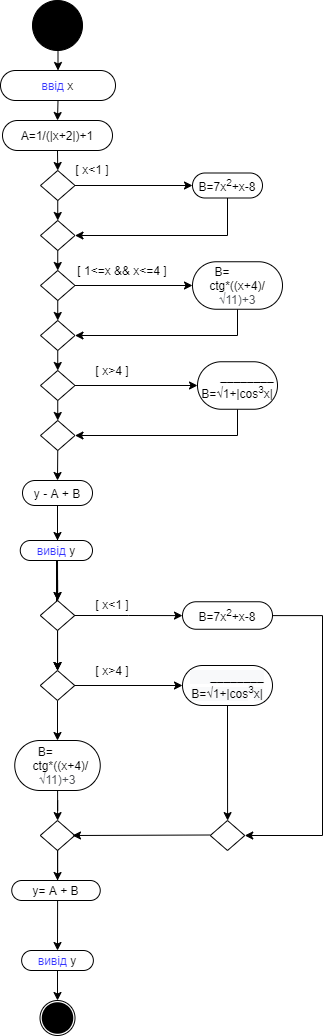

The diagram above was exported from draw.io. Its source (the exported page's mxGraphModel, read from the mxfile embedded in the PNG):
<mxGraphModel dx="1382" dy="764" grid="1" gridSize="10" guides="1" tooltips="1" connect="1" arrows="1" fold="1" page="1" pageScale="1" pageWidth="827" pageHeight="1169" math="0" shadow="0">
  <root>
    <mxCell id="0" />
    <mxCell id="1" parent="0" />
    <mxCell id="K0Dl8wnAyoeDdfxt2ve1-2" value="" style="edgeStyle=orthogonalEdgeStyle;rounded=0;orthogonalLoop=1;jettySize=auto;html=1;exitX=0.5;exitY=1;exitDx=0;exitDy=0;entryX=0.5;entryY=0;entryDx=0;entryDy=0;" parent="1" source="K0Dl8wnAyoeDdfxt2ve1-3" target="K0Dl8wnAyoeDdfxt2ve1-5" edge="1">
      <mxGeometry relative="1" as="geometry">
        <mxPoint x="426" y="50" as="sourcePoint" />
        <mxPoint x="450" y="60" as="targetPoint" />
        <Array as="points">
          <mxPoint x="425" y="70" />
        </Array>
      </mxGeometry>
    </mxCell>
    <mxCell id="K0Dl8wnAyoeDdfxt2ve1-3" value="" style="ellipse;whiteSpace=wrap;html=1;aspect=fixed;fillColor=#000000;" parent="1" vertex="1">
      <mxGeometry x="400" width="50" height="50" as="geometry" />
    </mxCell>
    <mxCell id="K0Dl8wnAyoeDdfxt2ve1-4" value="" style="edgeStyle=orthogonalEdgeStyle;rounded=0;orthogonalLoop=1;jettySize=auto;html=1;exitX=0.5;exitY=1;exitDx=0;exitDy=0;entryX=0.5;entryY=0;entryDx=0;entryDy=0;" parent="1" source="K0Dl8wnAyoeDdfxt2ve1-5" target="K0Dl8wnAyoeDdfxt2ve1-7" edge="1">
      <mxGeometry relative="1" as="geometry" />
    </mxCell>
    <mxCell id="K0Dl8wnAyoeDdfxt2ve1-5" value="&lt;font color=&quot;#3333ff&quot;&gt;ввід &lt;/font&gt;x" style="rounded=1;whiteSpace=wrap;html=1;fillColor=#FFFFFF;arcSize=50;" parent="1" vertex="1">
      <mxGeometry x="368" y="70" width="115" height="30" as="geometry" />
    </mxCell>
    <mxCell id="K0Dl8wnAyoeDdfxt2ve1-6" style="edgeStyle=orthogonalEdgeStyle;rounded=0;orthogonalLoop=1;jettySize=auto;html=1;exitX=0.5;exitY=1;exitDx=0;exitDy=0;entryX=0.5;entryY=0;entryDx=0;entryDy=0;" parent="1" source="K0Dl8wnAyoeDdfxt2ve1-7" target="K0Dl8wnAyoeDdfxt2ve1-10" edge="1">
      <mxGeometry relative="1" as="geometry" />
    </mxCell>
    <mxCell id="K0Dl8wnAyoeDdfxt2ve1-7" value="&lt;span&gt;А=1/(|x+2|)+1&lt;/span&gt;" style="rounded=1;whiteSpace=wrap;html=1;fillColor=#FFFFFF;arcSize=50;" parent="1" vertex="1">
      <mxGeometry x="370" y="120" width="110" height="30" as="geometry" />
    </mxCell>
    <mxCell id="K0Dl8wnAyoeDdfxt2ve1-8" style="edgeStyle=orthogonalEdgeStyle;rounded=0;orthogonalLoop=1;jettySize=auto;html=1;exitX=1;exitY=0.5;exitDx=0;exitDy=0;entryX=0;entryY=0.5;entryDx=0;entryDy=0;" parent="1" source="K0Dl8wnAyoeDdfxt2ve1-10" target="K0Dl8wnAyoeDdfxt2ve1-12" edge="1">
      <mxGeometry relative="1" as="geometry" />
    </mxCell>
    <mxCell id="K0Dl8wnAyoeDdfxt2ve1-9" style="edgeStyle=orthogonalEdgeStyle;rounded=0;orthogonalLoop=1;jettySize=auto;html=1;exitX=0.5;exitY=1;exitDx=0;exitDy=0;entryX=0.5;entryY=0;entryDx=0;entryDy=0;" parent="1" source="K0Dl8wnAyoeDdfxt2ve1-10" target="K0Dl8wnAyoeDdfxt2ve1-14" edge="1">
      <mxGeometry relative="1" as="geometry">
        <mxPoint x="425.42857142857144" y="220" as="targetPoint" />
      </mxGeometry>
    </mxCell>
    <mxCell id="K0Dl8wnAyoeDdfxt2ve1-10" value="" style="rhombus;whiteSpace=wrap;html=1;fillColor=#FFFFFF;" parent="1" vertex="1">
      <mxGeometry x="408" y="170" width="34.5" height="30" as="geometry" />
    </mxCell>
    <mxCell id="K0Dl8wnAyoeDdfxt2ve1-11" style="edgeStyle=orthogonalEdgeStyle;rounded=0;orthogonalLoop=1;jettySize=auto;html=1;exitX=0.5;exitY=1;exitDx=0;exitDy=0;entryX=1;entryY=0.5;entryDx=0;entryDy=0;" parent="1" source="K0Dl8wnAyoeDdfxt2ve1-12" target="K0Dl8wnAyoeDdfxt2ve1-14" edge="1">
      <mxGeometry relative="1" as="geometry" />
    </mxCell>
    <mxCell id="K0Dl8wnAyoeDdfxt2ve1-12" value="&lt;span&gt;B=7x&lt;/span&gt;&lt;sup&gt;2&lt;/sup&gt;&lt;span&gt;+x-8&lt;/span&gt;" style="rounded=1;whiteSpace=wrap;html=1;fillColor=#FFFFFF;arcSize=50;" parent="1" vertex="1">
      <mxGeometry x="560" y="172.5" width="70" height="25" as="geometry" />
    </mxCell>
    <mxCell id="K0Dl8wnAyoeDdfxt2ve1-13" style="edgeStyle=orthogonalEdgeStyle;rounded=0;orthogonalLoop=1;jettySize=auto;html=1;exitX=0.5;exitY=1;exitDx=0;exitDy=0;entryX=0.5;entryY=0;entryDx=0;entryDy=0;" parent="1" source="K0Dl8wnAyoeDdfxt2ve1-14" target="K0Dl8wnAyoeDdfxt2ve1-17" edge="1">
      <mxGeometry relative="1" as="geometry" />
    </mxCell>
    <mxCell id="K0Dl8wnAyoeDdfxt2ve1-14" value="" style="rhombus;whiteSpace=wrap;html=1;fillColor=#FFFFFF;" parent="1" vertex="1">
      <mxGeometry x="408" y="220" width="34.5" height="30" as="geometry" />
    </mxCell>
    <mxCell id="K0Dl8wnAyoeDdfxt2ve1-15" style="edgeStyle=orthogonalEdgeStyle;rounded=0;orthogonalLoop=1;jettySize=auto;html=1;exitX=1;exitY=0.5;exitDx=0;exitDy=0;entryX=0;entryY=0.5;entryDx=0;entryDy=0;" parent="1" source="K0Dl8wnAyoeDdfxt2ve1-17" target="K0Dl8wnAyoeDdfxt2ve1-19" edge="1">
      <mxGeometry relative="1" as="geometry" />
    </mxCell>
    <mxCell id="K0Dl8wnAyoeDdfxt2ve1-16" style="edgeStyle=orthogonalEdgeStyle;rounded=0;orthogonalLoop=1;jettySize=auto;html=1;exitX=0.5;exitY=1;exitDx=0;exitDy=0;entryX=0.5;entryY=0;entryDx=0;entryDy=0;" parent="1" source="K0Dl8wnAyoeDdfxt2ve1-17" target="K0Dl8wnAyoeDdfxt2ve1-21" edge="1">
      <mxGeometry relative="1" as="geometry" />
    </mxCell>
    <mxCell id="K0Dl8wnAyoeDdfxt2ve1-17" value="" style="rhombus;whiteSpace=wrap;html=1;fillColor=#FFFFFF;" parent="1" vertex="1">
      <mxGeometry x="408" y="270" width="34.5" height="30" as="geometry" />
    </mxCell>
    <mxCell id="K0Dl8wnAyoeDdfxt2ve1-18" style="edgeStyle=orthogonalEdgeStyle;rounded=0;orthogonalLoop=1;jettySize=auto;html=1;exitX=0.5;exitY=1;exitDx=0;exitDy=0;entryX=1;entryY=0.5;entryDx=0;entryDy=0;" parent="1" source="K0Dl8wnAyoeDdfxt2ve1-19" target="K0Dl8wnAyoeDdfxt2ve1-21" edge="1">
      <mxGeometry relative="1" as="geometry" />
    </mxCell>
    <mxCell id="K0Dl8wnAyoeDdfxt2ve1-19" value="&lt;span&gt;&amp;nbsp; &amp;nbsp; &amp;nbsp; B=&amp;nbsp; &amp;nbsp; &amp;nbsp; &amp;nbsp; &amp;nbsp; &amp;nbsp; &amp;nbsp; &amp;nbsp; ctg*((x+4)/&lt;/span&gt;&lt;span style=&quot;color: rgb(77 , 81 , 86) ; text-align: left ; background-color: rgb(255 , 255 , 255)&quot;&gt;&lt;font face=&quot;arial, sans-serif&quot;&gt;√11)+3&lt;/font&gt;&lt;/span&gt;" style="rounded=1;whiteSpace=wrap;html=1;fillColor=#FFFFFF;arcSize=50;" parent="1" vertex="1">
      <mxGeometry x="560" y="261.25" width="90" height="47.5" as="geometry" />
    </mxCell>
    <mxCell id="K0Dl8wnAyoeDdfxt2ve1-20" style="edgeStyle=orthogonalEdgeStyle;rounded=0;orthogonalLoop=1;jettySize=auto;html=1;exitX=0.5;exitY=1;exitDx=0;exitDy=0;entryX=0.5;entryY=0;entryDx=0;entryDy=0;" parent="1" source="K0Dl8wnAyoeDdfxt2ve1-21" target="K0Dl8wnAyoeDdfxt2ve1-24" edge="1">
      <mxGeometry relative="1" as="geometry" />
    </mxCell>
    <mxCell id="K0Dl8wnAyoeDdfxt2ve1-21" value="" style="rhombus;whiteSpace=wrap;html=1;fillColor=#FFFFFF;" parent="1" vertex="1">
      <mxGeometry x="408" y="320" width="34.5" height="30" as="geometry" />
    </mxCell>
    <mxCell id="K0Dl8wnAyoeDdfxt2ve1-22" style="edgeStyle=orthogonalEdgeStyle;rounded=0;orthogonalLoop=1;jettySize=auto;html=1;exitX=1;exitY=0.5;exitDx=0;exitDy=0;entryX=0;entryY=0.5;entryDx=0;entryDy=0;" parent="1" source="K0Dl8wnAyoeDdfxt2ve1-24" target="K0Dl8wnAyoeDdfxt2ve1-28" edge="1">
      <mxGeometry relative="1" as="geometry" />
    </mxCell>
    <mxCell id="K0Dl8wnAyoeDdfxt2ve1-23" style="edgeStyle=orthogonalEdgeStyle;rounded=0;orthogonalLoop=1;jettySize=auto;html=1;exitX=0.5;exitY=1;exitDx=0;exitDy=0;entryX=0.5;entryY=0;entryDx=0;entryDy=0;" parent="1" source="K0Dl8wnAyoeDdfxt2ve1-24" target="K0Dl8wnAyoeDdfxt2ve1-26" edge="1">
      <mxGeometry relative="1" as="geometry" />
    </mxCell>
    <mxCell id="K0Dl8wnAyoeDdfxt2ve1-24" value="" style="rhombus;whiteSpace=wrap;html=1;fillColor=#FFFFFF;" parent="1" vertex="1">
      <mxGeometry x="408" y="370" width="34.5" height="30" as="geometry" />
    </mxCell>
    <mxCell id="K0Dl8wnAyoeDdfxt2ve1-25" style="edgeStyle=orthogonalEdgeStyle;rounded=0;orthogonalLoop=1;jettySize=auto;html=1;exitX=0.5;exitY=1;exitDx=0;exitDy=0;entryX=0.5;entryY=0;entryDx=0;entryDy=0;" parent="1" source="K0Dl8wnAyoeDdfxt2ve1-26" target="K0Dl8wnAyoeDdfxt2ve1-29" edge="1">
      <mxGeometry relative="1" as="geometry" />
    </mxCell>
    <mxCell id="K0Dl8wnAyoeDdfxt2ve1-26" value="" style="rhombus;whiteSpace=wrap;html=1;fillColor=#FFFFFF;" parent="1" vertex="1">
      <mxGeometry x="408" y="420" width="34.5" height="30" as="geometry" />
    </mxCell>
    <mxCell id="K0Dl8wnAyoeDdfxt2ve1-27" style="edgeStyle=orthogonalEdgeStyle;rounded=0;orthogonalLoop=1;jettySize=auto;html=1;exitX=0.5;exitY=1;exitDx=0;exitDy=0;entryX=1;entryY=0.5;entryDx=0;entryDy=0;" parent="1" source="K0Dl8wnAyoeDdfxt2ve1-28" target="K0Dl8wnAyoeDdfxt2ve1-26" edge="1">
      <mxGeometry relative="1" as="geometry" />
    </mxCell>
    <mxCell id="K0Dl8wnAyoeDdfxt2ve1-28" value="&lt;span&gt;&amp;nbsp; &amp;nbsp; &amp;nbsp; ________&lt;/span&gt;&lt;br&gt;&lt;span&gt;B=√1+|cos&lt;/span&gt;&lt;sup&gt;3&lt;/sup&gt;&lt;span&gt;x|&lt;/span&gt;" style="rounded=1;whiteSpace=wrap;html=1;fillColor=#FFFFFF;arcSize=50;" parent="1" vertex="1">
      <mxGeometry x="565" y="361.25" width="80" height="47.5" as="geometry" />
    </mxCell>
    <mxCell id="K0Dl8wnAyoeDdfxt2ve1-51" value="" style="edgeStyle=orthogonalEdgeStyle;rounded=0;orthogonalLoop=1;jettySize=auto;html=1;" parent="1" source="K0Dl8wnAyoeDdfxt2ve1-29" target="K0Dl8wnAyoeDdfxt2ve1-44" edge="1">
      <mxGeometry relative="1" as="geometry" />
    </mxCell>
    <mxCell id="K0Dl8wnAyoeDdfxt2ve1-29" value="y - A + B" style="rounded=1;whiteSpace=wrap;html=1;fillColor=#FFFFFF;arcSize=50;" parent="1" vertex="1">
      <mxGeometry x="390" y="480" width="70" height="25" as="geometry" />
    </mxCell>
    <mxCell id="K0Dl8wnAyoeDdfxt2ve1-31" value="" style="endArrow=classic;html=1;" parent="1" edge="1">
      <mxGeometry width="50" height="50" relative="1" as="geometry">
        <mxPoint x="425" y="505" as="sourcePoint" />
        <mxPoint x="425" y="540" as="targetPoint" />
      </mxGeometry>
    </mxCell>
    <mxCell id="K0Dl8wnAyoeDdfxt2ve1-49" value="" style="edgeStyle=orthogonalEdgeStyle;rounded=0;orthogonalLoop=1;jettySize=auto;html=1;" parent="1" source="K0Dl8wnAyoeDdfxt2ve1-36" target="K0Dl8wnAyoeDdfxt2ve1-47" edge="1">
      <mxGeometry relative="1" as="geometry" />
    </mxCell>
    <mxCell id="K0Dl8wnAyoeDdfxt2ve1-52" value="" style="edgeStyle=orthogonalEdgeStyle;rounded=0;orthogonalLoop=1;jettySize=auto;html=1;startArrow=none;" parent="1" source="K0Dl8wnAyoeDdfxt2ve1-44" target="K0Dl8wnAyoeDdfxt2ve1-47" edge="1">
      <mxGeometry relative="1" as="geometry" />
    </mxCell>
    <mxCell id="K0Dl8wnAyoeDdfxt2ve1-36" value="&lt;font color=&quot;#3333ff&quot;&gt;вивід &lt;/font&gt;y" style="rounded=1;whiteSpace=wrap;html=1;shadow=0;sketch=0;fillColor=default;arcSize=50;" parent="1" vertex="1">
      <mxGeometry x="387.75" y="540" width="72.25" height="20" as="geometry" />
    </mxCell>
    <mxCell id="K0Dl8wnAyoeDdfxt2ve1-40" value="" style="endArrow=classic;html=1;" parent="1" edge="1">
      <mxGeometry width="50" height="50" relative="1" as="geometry">
        <mxPoint x="425" y="570" as="sourcePoint" />
        <mxPoint x="425" y="600" as="targetPoint" />
      </mxGeometry>
    </mxCell>
    <mxCell id="K0Dl8wnAyoeDdfxt2ve1-50" value="" style="edgeStyle=orthogonalEdgeStyle;rounded=0;orthogonalLoop=1;jettySize=auto;html=1;" parent="1" source="K0Dl8wnAyoeDdfxt2ve1-44" target="K0Dl8wnAyoeDdfxt2ve1-47" edge="1">
      <mxGeometry relative="1" as="geometry" />
    </mxCell>
    <mxCell id="K0Dl8wnAyoeDdfxt2ve1-57" value="" style="edgeStyle=orthogonalEdgeStyle;rounded=0;orthogonalLoop=1;jettySize=auto;html=1;" parent="1" source="K0Dl8wnAyoeDdfxt2ve1-44" target="K0Dl8wnAyoeDdfxt2ve1-55" edge="1">
      <mxGeometry relative="1" as="geometry" />
    </mxCell>
    <mxCell id="K0Dl8wnAyoeDdfxt2ve1-65" value="" style="edgeStyle=orthogonalEdgeStyle;rounded=0;orthogonalLoop=1;jettySize=auto;html=1;" parent="1" source="K0Dl8wnAyoeDdfxt2ve1-47" target="K0Dl8wnAyoeDdfxt2ve1-64" edge="1">
      <mxGeometry relative="1" as="geometry" />
    </mxCell>
    <mxCell id="K0Dl8wnAyoeDdfxt2ve1-68" value="" style="edgeStyle=orthogonalEdgeStyle;rounded=0;orthogonalLoop=1;jettySize=auto;html=1;" parent="1" source="K0Dl8wnAyoeDdfxt2ve1-47" target="K0Dl8wnAyoeDdfxt2ve1-67" edge="1">
      <mxGeometry relative="1" as="geometry" />
    </mxCell>
    <mxCell id="K0Dl8wnAyoeDdfxt2ve1-47" value="" style="rhombus;whiteSpace=wrap;html=1;fillColor=#FFFFFF;" parent="1" vertex="1">
      <mxGeometry x="407.75" y="670" width="34.5" height="30" as="geometry" />
    </mxCell>
    <mxCell id="K0Dl8wnAyoeDdfxt2ve1-79" value="" style="edgeStyle=orthogonalEdgeStyle;rounded=0;orthogonalLoop=1;jettySize=auto;html=1;" parent="1" source="K0Dl8wnAyoeDdfxt2ve1-48" target="K0Dl8wnAyoeDdfxt2ve1-74" edge="1">
      <mxGeometry relative="1" as="geometry" />
    </mxCell>
    <mxCell id="K0Dl8wnAyoeDdfxt2ve1-48" value="" style="rhombus;whiteSpace=wrap;html=1;fillColor=#FFFFFF;" parent="1" vertex="1">
      <mxGeometry x="407.75" y="820" width="34.5" height="30" as="geometry" />
    </mxCell>
    <mxCell id="K0Dl8wnAyoeDdfxt2ve1-60" value="" style="edgeStyle=orthogonalEdgeStyle;rounded=0;orthogonalLoop=1;jettySize=auto;html=1;" parent="1" source="K0Dl8wnAyoeDdfxt2ve1-55" target="K0Dl8wnAyoeDdfxt2ve1-59" edge="1">
      <mxGeometry relative="1" as="geometry">
        <Array as="points">
          <mxPoint x="690" y="615" />
          <mxPoint x="690" y="835" />
        </Array>
      </mxGeometry>
    </mxCell>
    <mxCell id="K0Dl8wnAyoeDdfxt2ve1-55" value="&lt;span&gt;B=7x&lt;/span&gt;&lt;sup&gt;2&lt;/sup&gt;&lt;span&gt;+x-8&lt;/span&gt;" style="rounded=1;whiteSpace=wrap;html=1;shadow=0;sketch=0;fillColor=default;arcSize=50;" parent="1" vertex="1">
      <mxGeometry x="550" y="601.25" width="90" height="27.5" as="geometry" />
    </mxCell>
    <mxCell id="K0Dl8wnAyoeDdfxt2ve1-44" value="" style="rhombus;whiteSpace=wrap;html=1;fillColor=#FFFFFF;" parent="1" vertex="1">
      <mxGeometry x="407.75" y="600" width="34.5" height="30" as="geometry" />
    </mxCell>
    <mxCell id="K0Dl8wnAyoeDdfxt2ve1-58" value="" style="edgeStyle=orthogonalEdgeStyle;rounded=0;orthogonalLoop=1;jettySize=auto;html=1;endArrow=none;" parent="1" source="K0Dl8wnAyoeDdfxt2ve1-36" target="K0Dl8wnAyoeDdfxt2ve1-44" edge="1">
      <mxGeometry relative="1" as="geometry">
        <mxPoint x="425" y="570" as="sourcePoint" />
        <mxPoint x="425" y="670" as="targetPoint" />
      </mxGeometry>
    </mxCell>
    <mxCell id="K0Dl8wnAyoeDdfxt2ve1-59" value="" style="rhombus;whiteSpace=wrap;html=1;fillColor=#FFFFFF;" parent="1" vertex="1">
      <mxGeometry x="577.75" y="820" width="34.5" height="30" as="geometry" />
    </mxCell>
    <mxCell id="K0Dl8wnAyoeDdfxt2ve1-63" value="" style="endArrow=classic;html=1;" parent="1" edge="1">
      <mxGeometry width="50" height="50" relative="1" as="geometry">
        <mxPoint x="577.75" y="834.5" as="sourcePoint" />
        <mxPoint x="440" y="835" as="targetPoint" />
      </mxGeometry>
    </mxCell>
    <mxCell id="K0Dl8wnAyoeDdfxt2ve1-66" value="" style="edgeStyle=orthogonalEdgeStyle;rounded=0;orthogonalLoop=1;jettySize=auto;html=1;" parent="1" source="K0Dl8wnAyoeDdfxt2ve1-64" target="K0Dl8wnAyoeDdfxt2ve1-59" edge="1">
      <mxGeometry relative="1" as="geometry" />
    </mxCell>
    <mxCell id="K0Dl8wnAyoeDdfxt2ve1-64" value="&#10;&#10;&lt;span style=&quot;color: rgb(0, 0, 0); font-family: helvetica; font-size: 12px; font-style: normal; font-weight: 400; letter-spacing: normal; text-align: center; text-indent: 0px; text-transform: none; word-spacing: 0px; background-color: rgb(248, 249, 250); display: inline; float: none;&quot;&gt;&amp;nbsp; &amp;nbsp; &amp;nbsp; ________&lt;/span&gt;&lt;br style=&quot;color: rgb(0, 0, 0); font-family: helvetica; font-size: 12px; font-style: normal; font-weight: 400; letter-spacing: normal; text-align: center; text-indent: 0px; text-transform: none; word-spacing: 0px; background-color: rgb(248, 249, 250);&quot;&gt;&lt;span style=&quot;color: rgb(0, 0, 0); font-family: helvetica; font-size: 12px; font-style: normal; font-weight: 400; letter-spacing: normal; text-align: center; text-indent: 0px; text-transform: none; word-spacing: 0px; background-color: rgb(248, 249, 250); display: inline; float: none;&quot;&gt;B=√1+|cos&lt;/span&gt;&lt;sup style=&quot;color: rgb(0, 0, 0); font-family: helvetica; font-style: normal; font-weight: 400; letter-spacing: normal; text-align: center; text-indent: 0px; text-transform: none; word-spacing: 0px; background-color: rgb(248, 249, 250);&quot;&gt;3&lt;/sup&gt;&lt;span style=&quot;color: rgb(0, 0, 0); font-family: helvetica; font-size: 12px; font-style: normal; font-weight: 400; letter-spacing: normal; text-align: center; text-indent: 0px; text-transform: none; word-spacing: 0px; background-color: rgb(248, 249, 250); display: inline; float: none;&quot;&gt;x|&lt;/span&gt;&#10;&#10;" style="rounded=1;whiteSpace=wrap;html=1;shadow=0;sketch=0;fillColor=default;arcSize=50;" parent="1" vertex="1">
      <mxGeometry x="550" y="665" width="90" height="40" as="geometry" />
    </mxCell>
    <mxCell id="K0Dl8wnAyoeDdfxt2ve1-71" value="" style="edgeStyle=orthogonalEdgeStyle;rounded=0;orthogonalLoop=1;jettySize=auto;html=1;" parent="1" source="K0Dl8wnAyoeDdfxt2ve1-67" target="K0Dl8wnAyoeDdfxt2ve1-48" edge="1">
      <mxGeometry relative="1" as="geometry" />
    </mxCell>
    <mxCell id="K0Dl8wnAyoeDdfxt2ve1-67" value="&amp;nbsp; &amp;nbsp; &amp;nbsp; B=&amp;nbsp; &amp;nbsp; &amp;nbsp; &amp;nbsp; &amp;nbsp; &amp;nbsp; &amp;nbsp; &amp;nbsp; ctg*((x+4)/&lt;span style=&quot;color: rgb(77 , 81 , 86) ; text-align: left ; background-color: rgb(255 , 255 , 255)&quot;&gt;&lt;font face=&quot;arial, sans-serif&quot;&gt;√11)+3&lt;/font&gt;&lt;/span&gt;" style="rounded=1;whiteSpace=wrap;html=1;shadow=0;sketch=0;fillColor=default;arcSize=50;" parent="1" vertex="1">
      <mxGeometry x="382.25" y="740" width="85.5" height="50" as="geometry" />
    </mxCell>
    <mxCell id="K0Dl8wnAyoeDdfxt2ve1-72" value="y= A + B" style="rounded=1;whiteSpace=wrap;html=1;shadow=0;sketch=0;fillColor=default;arcSize=50;" parent="1" vertex="1">
      <mxGeometry x="379.25" y="880" width="88.5" height="20" as="geometry" />
    </mxCell>
    <mxCell id="K0Dl8wnAyoeDdfxt2ve1-92" value="" style="edgeStyle=orthogonalEdgeStyle;rounded=0;orthogonalLoop=1;jettySize=auto;html=1;" parent="1" source="K0Dl8wnAyoeDdfxt2ve1-74" target="K0Dl8wnAyoeDdfxt2ve1-81" edge="1">
      <mxGeometry relative="1" as="geometry" />
    </mxCell>
    <mxCell id="K0Dl8wnAyoeDdfxt2ve1-74" value="&lt;font color=&quot;#3333ff&quot;&gt;вивід &lt;/font&gt;y" style="rounded=1;whiteSpace=wrap;html=1;shadow=0;sketch=0;fillColor=default;arcSize=50;" parent="1" vertex="1">
      <mxGeometry x="389.13" y="950" width="71.75" height="20" as="geometry" />
    </mxCell>
    <mxCell id="K0Dl8wnAyoeDdfxt2ve1-78" value="" style="edgeStyle=orthogonalEdgeStyle;rounded=0;orthogonalLoop=1;jettySize=auto;html=1;" parent="1" edge="1">
      <mxGeometry relative="1" as="geometry">
        <mxPoint x="425.1" y="849.9530434782607" as="sourcePoint" />
        <mxPoint x="425" y="880" as="targetPoint" />
        <Array as="points">
          <mxPoint x="425.1" y="869.94" />
          <mxPoint x="425.1" y="869.94" />
        </Array>
      </mxGeometry>
    </mxCell>
    <mxCell id="K0Dl8wnAyoeDdfxt2ve1-80" value="" style="ellipse;whiteSpace=wrap;html=1;aspect=fixed;shadow=0;sketch=0;fillColor=#000000;strokeColor=none;" parent="1" vertex="1">
      <mxGeometry x="409.26" y="1001.75" width="31.5" height="31.5" as="geometry" />
    </mxCell>
    <mxCell id="K0Dl8wnAyoeDdfxt2ve1-81" value="" style="ellipse;whiteSpace=wrap;html=1;aspect=fixed;shadow=0;sketch=0;strokeWidth=1;fillColor=none;" parent="1" vertex="1">
      <mxGeometry x="407.51" y="1000" width="35" height="35" as="geometry" />
    </mxCell>
    <mxCell id="K0Dl8wnAyoeDdfxt2ve1-83" value="[ x&amp;lt;1 ]" style="rounded=0;whiteSpace=wrap;html=1;shadow=0;sketch=0;strokeColor=none;strokeWidth=1;fillColor=none;gradientColor=none;" parent="1" vertex="1">
      <mxGeometry x="414" y="150" width="92.25" height="37.5" as="geometry" />
    </mxCell>
    <mxCell id="K0Dl8wnAyoeDdfxt2ve1-84" value="[ 1&amp;lt;=x &amp;amp;&amp;amp; x&amp;lt;=4 ]" style="rounded=0;whiteSpace=wrap;html=1;shadow=0;sketch=0;strokeColor=none;strokeWidth=1;fillColor=none;gradientColor=none;" parent="1" vertex="1">
      <mxGeometry x="430" y="240" width="120" height="60" as="geometry" />
    </mxCell>
    <mxCell id="K0Dl8wnAyoeDdfxt2ve1-85" value="[ x&amp;gt;4&amp;nbsp;]" style="rounded=0;whiteSpace=wrap;html=1;shadow=0;sketch=0;strokeColor=none;strokeWidth=1;fillColor=none;gradientColor=none;" parent="1" vertex="1">
      <mxGeometry x="420" y="340" width="120" height="60" as="geometry" />
    </mxCell>
    <mxCell id="K0Dl8wnAyoeDdfxt2ve1-86" value="[ x&amp;lt;1 ]" style="rounded=0;whiteSpace=wrap;html=1;shadow=0;sketch=0;strokeColor=none;strokeWidth=1;fillColor=none;gradientColor=none;" parent="1" vertex="1">
      <mxGeometry x="433.88" y="585" width="92.25" height="37.5" as="geometry" />
    </mxCell>
    <mxCell id="K0Dl8wnAyoeDdfxt2ve1-88" value="[ x&amp;gt;4&amp;nbsp;]" style="rounded=0;whiteSpace=wrap;html=1;shadow=0;sketch=0;strokeColor=none;strokeWidth=1;fillColor=none;gradientColor=none;" parent="1" vertex="1">
      <mxGeometry x="420" y="640" width="120" height="60" as="geometry" />
    </mxCell>
  </root>
</mxGraphModel>